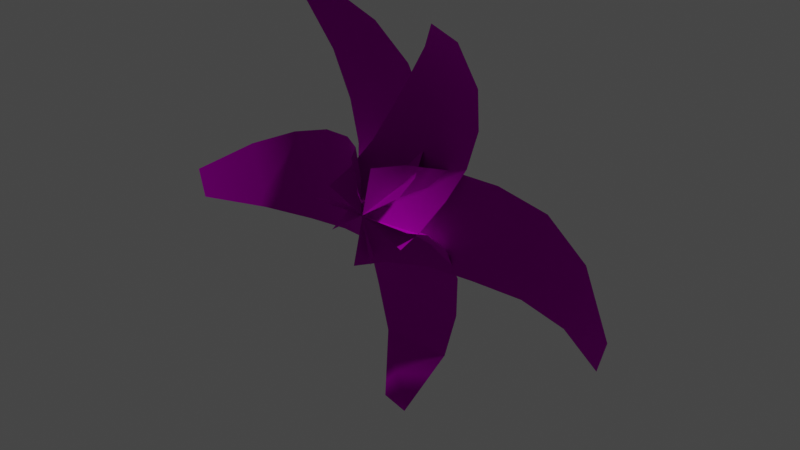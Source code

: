 # Source: Plant_b_2.blend  (saved by Blender 2.83.19; exported with 4.5.12 LTS)
import bpy
from mathutils import Matrix  # noqa: F401  (used for matrix-valued properties, if any)

bpy.ops.wm.read_factory_settings(use_empty=True)
scene = bpy.context.scene
scene.name = 'Scene'

# ---- collections
col_collection = bpy.data.collections.new('Collection'); scene.collection.children.link(col_collection)

# ---- images (referenced by path relative to the original .blend; pixels are not part of the script)
import os
ASSET_DIR = os.environ.get("B2B_ASSET_DIR", "")  # directory of the original .blend (textures are referenced by path, not embedded)
HERE = os.path.dirname(os.path.abspath(__file__))  # packed textures are extracted next to this script under _unpacked/

def load_image(name, relpath, width, height, colorspace="sRGB"):
    """Load a texture the original file referenced (path relative to the .blend, or extracted next to this script)."""
    p = next((c for c in (os.path.join(HERE, relpath), os.path.join(ASSET_DIR, relpath)) if relpath and os.path.exists(c)), "")
    if p:
        img = bpy.data.images.load(p, check_existing=True)
        img.name = name
    else:  # same state as the original file: an image datablock whose file is absent (Cycles renders it pink)
        img = bpy.data.images.new(name, width, height)
        img.source = "FILE"
        img.filepath = "//" + (relpath or name)
    img.colorspace_settings.name = colorspace
    return img
img_map__0 = load_image('Map #0', 'Plant_Atlas_02.tga', 1024, 1024, 'sRGB')

# ---- materials (node trees are filled in below, after node groups)
mat_21___default = bpy.data.materials.new('21 - Default')
mat_21___default.use_transparent_shadow = False
mat_21___default.diffuse_color = (0.5882, 0.5882, 0.5882, 1.0)
mat_21___default.roughness = 0.8586
mat_21___default.specular_intensity = 0.0
mat_21___default.metallic = 1.0

# ---- material node trees
mat_21___default.use_nodes = True; mat_21___default.node_tree.nodes.clear()
_N = mat_21___default.node_tree.nodes; _L = mat_21___default.node_tree.links
n0 = _N.new('ShaderNodeBsdfPrincipled'); n0.name = 'Principled BSDF'; n0.location = (10, 300)
n0.distribution = 'GGX'
n0.subsurface_method = 'BURLEY'
n0.inputs[1].default_value = 1.0
n0.inputs[2].default_value = 0.8586
n0.inputs[3].default_value = 1.45
n0.inputs[13].default_value = 0.0
n0.inputs[27].default_value = (0.0, 0.0, 0.0, 1.0)
n0.inputs[28].default_value = 1.0
n1 = _N.new('ShaderNodeOutputMaterial'); n1.name = 'Material Output'; n1.location = (300, 300)
n2 = _N.new('ShaderNodeNormalMap'); n2.name = 'Normal Map'; n2.location = (-300, -300)
n2.label = 'Normal/Map'
n3 = _N.new('ShaderNodeTexImage'); n3.name = 'Image Texture'; n3.location = (-300, 600)
n3.image = img_map__0
_L.new(n0.outputs[0], n1.inputs[0])
_L.new(n2.outputs[0], n0.inputs[5])
_L.new(n3.outputs[0], n0.inputs[0])
n1.is_active_output = True

# ---- world
world_world = bpy.data.worlds.new('World'); scene.world = world_world
world_world.use_nodes = True; world_world.node_tree.nodes.clear()
_N = world_world.node_tree.nodes; _L = world_world.node_tree.links
n0 = _N.new('ShaderNodeOutputWorld'); n0.name = 'World Output'; n0.location = (300, 300)
n1 = _N.new('ShaderNodeBackground'); n1.name = 'Background'; n1.location = (10, 300)
n1.inputs[0].default_value = (0.05088, 0.05088, 0.05088, 1.0)
_L.new(n1.outputs[0], n0.inputs[0])
n0.is_active_output = True
world_world.color = (0.05088, 0.05088, 0.05088)
world_world.use_sun_shadow = False
world_world.sun_shadow_jitter_overblur = 0.0

# ---- cameras
cam_camera_001 = bpy.data.cameras.new('Camera.001')
cam_camera_001.clip_end = 100.0
cam_camera_001.ortho_scale = 7.314

# ---- lights
light_light_001 = bpy.data.lights.new('Light.001', 'POINT')
light_light_001.transmission_factor = 0.0
light_light_001.energy = 1000.0
light_light_001.shadow_soft_size = 0.25
light_light_001.shadow_maximum_resolution = 0.006
light_light_001.use_absolute_resolution = True

# ---- meshes
me_mesh = bpy.data.meshes.new('Mesh')
me_mesh.from_pydata([(18.89, 2.009, -4.219), (19.59, 1.823, -1.573), (14.07, 5.583, -4.532), (9.63, 6.644, -4.282), (5.696, 5.82, -3.766), (2.482, 4.43, -3.01), (0.0712, 2.241, -2.524), (2.458, 1.61, 6.468), (4.869, 3.799, 5.981), (8.083, 5.189, 5.226), (11.78, 6.076, 3.8), (15.67, 5.161, 1.476), (1.185, -0.6877, 6.644), (-1.202, -0.05659, -2.347), (-1.662, 4.019, -16.74), (1.005, 3.326, -16.74), (-3.345, 6.428, -12.12), (-4.292, 6.33, -7.824), (-4.77, 5.785, -4.028), (-4.77, 4.216, -0.9202), (-4.77, 1.926, 1.316), (4.291, 1.926, 1.316), (4.291, 4.216, -0.9202), (4.291, 5.785, -4.028), (3.853, 6.33, -7.824), (2.71, 6.428, -12.12), (4.291, -0.3902, 2.401), (-4.77, -0.3902, 2.401), (-18.23, -0.255, 0.8751), (-17.8, -0.1797, -1.585), (-14.69, 2.659, 3.178), (-11.07, 4.041, 4.751), (-7.607, 4.133, 5.809), (-4.529, 3.184, 6.315), (-2.126, 1.43, 6.678), (-0.6742, 1.686, -1.679), (-3.077, 3.44, -2.043), (-6.155, 4.389, -2.548), (-9.762, 4.271, -2.761), (-13.72, 2.83, -2.406), (-1.355, 1.566, 2.24), (0.6884, -0.2766, -1.503), (0.007879, -0.3966, 2.416), (-0.7629, -0.5325, 6.855), (-8.488, 4.947, 17.35), (-10.49, 5.012, 15.93), (-4.589, 6.584, 14.61), (-1.547, 6.788, 11.85), (0.7643, 5.851, 9.32), (2.268, 4.07, 7.124), (3.251, 1.728, 5.635), (-3.539, 1.951, 0.8043), (-4.521, 4.293, 2.293), (-6.025, 6.075, 4.489), (-7.65, 6.989, 7.51), (-9.125, 6.733, 11.39), (-3.164, -0.2851, 0.175), (3.625, -0.5084, 5.006), (7.678, 0.5029, 16.9), (7.633, 2.962, 13.03), (7.033, 4.045, 9.498), (6.157, 3.982, 6.381), (5.076, 3.004, 3.855), (4.233, 1.335, 1.933), (-2.766, 1.483, 4.872), (-1.923, 3.152, 6.794), (-0.8415, 4.13, 9.32), (0.7418, 4.179, 12.14), (2.957, 3.061, 15.0), (-3.242, -0.3284, 3.83), (3.757, -0.4769, 0.891), (5.519, 0.4963, 17.72)], [], [(16, 25, 15, 14), (36, 37, 32, 33), (50, 57, 56, 51), (17, 18, 23, 24), (65, 62, 63, 64), (31, 38, 39, 30), (64, 63, 70, 69), (17, 24, 25, 16), (47, 54, 55, 46), (65, 66, 61, 62), (6, 13, 12, 7), (60, 67, 68, 59), (3, 10, 11, 2), (35, 40, 42, 41), (52, 53, 48, 49), (36, 33, 34, 40, 35), (4, 9, 10, 3), (31, 32, 37, 38), (40, 34, 43, 42), (2, 11, 1, 0), (21, 20, 27, 26), (8, 5, 6, 7), (30, 39, 29, 28), (8, 9, 4, 5), (22, 19, 20, 21), (59, 68, 71, 58), (22, 23, 18, 19), (47, 48, 53, 54), (46, 55, 45, 44), (52, 49, 50, 51), (60, 61, 66, 67)])
me_mesh.polygons.foreach_set('use_smooth', [True] * 31)
_uv = me_mesh.uv_layers.new(name='UVChannel_1')
_uv.uv.foreach_set('vector', [0.04327, 0.4998, 0.227, 0.4998, 0.1753, 0.5998, 0.09433, 0.5998, 0.275, 0.1999, 0.275, 0.2999, 0.0, 0.2999, 0.0, 0.1999, 0.0, 0.09996, 0.0, 0.01393, 0.275, 0.01393, 0.275, 0.09996, 0.01452, 0.3998, 0.0, 0.2999, 0.275, 0.2999, 0.2617, 0.3998, 0.275, 0.1999, 0.0, 0.1999, 0.0, 0.09996, 0.275, 0.09996, 0.01452, 0.3998, 0.2617, 0.3998, 0.227, 0.4998, 0.04327, 0.4998, 0.275, 0.09996, 0.0, 0.09996, 0.0, 0.01393, 0.275, 0.01393, 0.01452, 0.3998, 0.2617, 0.3998, 0.227, 0.4998, 0.04327, 0.4998, 0.01452, 0.3998, 0.2617, 0.3998, 0.227, 0.4998, 0.04327, 0.4998, 0.275, 0.1999, 0.275, 0.2999, 0.0, 0.2999, 0.0, 0.1999, 0.0, 0.09996, 0.0, 0.01393, 0.275, 0.01393, 0.275, 0.09996, 0.01452, 0.3998, 0.2617, 0.3998, 0.227, 0.4998, 0.04327, 0.4998, 0.01452, 0.3998, 0.2617, 0.3998, 0.227, 0.4998, 0.04327, 0.4998, 0.275, 0.09996, 0.1461, 0.09996, 0.1461, 0.01393, 0.275, 0.01393, 0.275, 0.1999, 0.275, 0.2999, 0.0, 0.2999, 0.0, 0.1999, 0.275, 0.1999, 0.0, 0.1999, 0.0, 0.09996, 0.1461, 0.09996, 0.275, 0.09996, 0.0, 0.2999, 0.275, 0.2999, 0.2617, 0.3998, 0.01452, 0.3998, 0.01452, 0.3998, 0.0, 0.2999, 0.275, 0.2999, 0.2617, 0.3998, 0.1461, 0.09996, 0.0, 0.09996, 0.0, 0.01393, 0.1461, 0.01393, 0.04327, 0.4998, 0.227, 0.4998, 0.1753, 0.5998, 0.09433, 0.5998, 0.275, 0.09996, 0.0, 0.09996, 0.0, 0.01393, 0.275, 0.01393, 0.275, 0.1999, 0.0, 0.1999, 0.0, 0.09996, 0.275, 0.09996, 0.04327, 0.4998, 0.227, 0.4998, 0.1753, 0.5998, 0.09433, 0.5998, 0.275, 0.1999, 0.275, 0.2999, 0.0, 0.2999, 0.0, 0.1999, 0.275, 0.1999, 0.0, 0.1999, 0.0, 0.09996, 0.275, 0.09996, 0.04327, 0.4998, 0.227, 0.4998, 0.1607, 0.5498, 0.09433, 0.5998, 0.275, 0.1999, 0.275, 0.2999, 0.0, 0.2999, 0.0, 0.1999, 0.01452, 0.3998, 0.0, 0.2999, 0.275, 0.2999, 0.2617, 0.3998, 0.04327, 0.4998, 0.227, 0.4998, 0.1753, 0.5998, 0.09433, 0.5998, 0.275, 0.1999, 0.0, 0.1999, 0.0, 0.09996, 0.275, 0.09996, 0.01452, 0.3998, 0.0, 0.2999, 0.275, 0.2999, 0.2617, 0.3998])
me_mesh.materials.append(mat_21___default)
me_mesh.use_remesh_fix_poles = True
me_mesh.use_remesh_preserve_attributes = False
me_mesh.use_mirror_vertex_groups = False
me_mesh.update()
me_mesh.normals_split_custom_set([tuple(v) for v in zip(*[iter([0.02926, 0.9782, -0.2057, 0.02905, 0.9785, -0.2041, 0.0681, 0.8567, -0.5113, 0.0681, 0.8567, -0.5113, 0.4331, 0.8955, 0.1026, 0.1317, 0.9899, 0.05317, 0.1322, 0.9898, 0.05327, 0.4331, 0.8955, 0.1026, 0.5236, 0.4642, -0.7144, 0.558, 0.31, -0.7698, 0.558, 0.31, -0.7698, 0.5236, 0.4642, -0.7144, 5.332e-11, 0.996, 0.08938, 7.052e-08, 0.9518, 0.3067, 7.055e-08, 0.952, 0.3062, 1.21e-09, 0.9959, 0.09015, -0.1722, 0.874, -0.4543, -0.1722, 0.874, -0.4543, -0.2762, 0.6676, -0.6914, -0.2762, 0.6676, -0.6914, -0.1742, 0.9847, -9.054e-05, -0.1722, 0.9851, 0.0002662, -0.4543, 0.8893, -0.05166, -0.456, 0.8885, -0.05198, -0.2762, 0.6676, -0.6914, -0.2762, 0.6676, -0.6914, -0.3177, 0.534, -0.7835, -0.3177, 0.534, -0.7835, 5.332e-11, 0.996, 0.08938, 1.21e-09, 0.9959, 0.09015, 0.02905, 0.9785, -0.2041, 0.02926, 0.9782, -0.2057, 0.09241, 0.9922, -0.08401, 0.09358, 0.9919, -0.08568, -0.08187, 0.9836, 0.1605, -0.08299, 0.9833, 0.1621, -0.1722, 0.874, -0.4543, -0.05382, 0.9826, -0.1778, -0.05404, 0.9825, -0.1783, -0.1722, 0.874, -0.4543, -0.7445, 0.6225, 0.2413, -0.837, 0.4836, 0.2561, -0.837, 0.4836, 0.2561, -0.7445, 0.6225, 0.2413, 0.0665, 0.9919, 0.1082, 0.06572, 0.9922, 0.1064, 0.1739, 0.9079, 0.3813, 0.1743, 0.9074, 0.3824, -0.0004878, 0.9975, 0.07015, -0.004658, 0.9974, 0.07125, 0.3911, 0.9195, -0.03929, 0.3927, 0.9188, -0.03975, 0.6984, 0.7014, 0.1427, 0.6984, 0.7014, 0.1427, 0.8046, 0.5727, 0.1572, 0.8046, 0.5727, 0.1572, 0.4133, 0.7279, -0.5472, 0.2636, 0.9069, -0.3286, 0.2639, 0.9067, -0.329, 0.4133, 0.7279, -0.5472, 0.4331, 0.8955, 0.1026, 0.4331, 0.8955, 0.1026, 0.6984, 0.7014, 0.1427, 0.6984, 0.7014, 0.1427, 0.6984, 0.7014, 0.1427, -0.2786, 0.9501, 0.1406, -0.2788, 0.95, 0.1407, -0.004658, 0.9974, 0.07125, -0.0004878, 0.9975, 0.07015, -0.1742, 0.9847, -9.054e-05, 0.1322, 0.9898, 0.05327, 0.1317, 0.9899, 0.05317, -0.1722, 0.9851, 0.0002662, 0.6984, 0.7014, 0.1427, 0.6984, 0.7014, 0.1427, 0.8046, 0.5727, 0.1572, 0.8046, 0.5727, 0.1572, 0.3927, 0.9188, -0.03975, 0.3911, 0.9195, -0.03929, 0.5971, 0.7956, -0.1027, 0.5971, 0.7956, -0.1027, -3.534e-08, 0.5694, 0.822, -3.534e-08, 0.5694, 0.822, -1.228e-08, 0.4242, 0.9056, -1.228e-08, 0.4242, 0.9056, -0.5024, 0.8429, 0.1925, -0.5024, 0.8429, 0.1925, -0.7445, 0.6225, 0.2413, -0.7445, 0.6225, 0.2413, -0.456, 0.8885, -0.05198, -0.4543, 0.8893, -0.05166, -0.6025, 0.7941, -0.08031, -0.6025, 0.7941, -0.08031, -0.5024, 0.8429, 0.1925, -0.2788, 0.95, 0.1407, -0.2786, 0.9501, 0.1406, -0.5024, 0.8429, 0.1925, 1.551e-09, 0.8066, 0.591, 1.551e-09, 0.8066, 0.591, -3.534e-08, 0.5694, 0.822, -3.534e-08, 0.5694, 0.822, 0.1743, 0.9074, 0.3824, 0.1739, 0.9079, 0.3813, 0.2273, 0.816, 0.5315, 0.2273, 0.816, 0.5315, 1.551e-09, 0.8066, 0.591, 7.055e-08, 0.952, 0.3062, 7.052e-08, 0.9518, 0.3067, 1.551e-09, 0.8066, 0.591, 0.09241, 0.9922, -0.08401, 0.2639, 0.9067, -0.329, 0.2636, 0.9069, -0.3286, 0.09358, 0.9919, -0.08568, -0.08299, 0.9833, 0.1621, -0.08187, 0.9836, 0.1605, -0.1827, 0.9363, 0.3, -0.1827, 0.9363, 0.3, 0.4133, 0.7279, -0.5472, 0.4133, 0.7279, -0.5472, 0.5236, 0.4642, -0.7144, 0.5236, 0.4642, -0.7144, 0.0665, 0.9919, 0.1082, -0.05404, 0.9825, -0.1783, -0.05382, 0.9826, -0.1778, 0.06572, 0.9922, 0.1064])] * 3)])

# ---- objects
ob_light = bpy.data.objects.new('Light', light_light_001)
ob_camera = bpy.data.objects.new('Camera', cam_camera_001)
ob_plant_b = bpy.data.objects.new('Plant_b', me_mesh)

# ---- transforms, parenting, visibility, modifiers, constraints
ob_light.location = (4.076, 1.005, 5.904)
ob_light.rotation_euler = (0.6503, 0.05522, 1.866)
ob_light.color = (0.8, 0.8, 0.8, 1.0)
ob_light.lineart.crease_threshold = 0.0
ob_camera.location = (7.359, -6.926, 4.958)
ob_camera.rotation_euler = (1.109, 9.305e-08, 0.8149)
ob_camera.scale = (1.0, 1.0, 1.0)
ob_camera.color = (0.8, 0.8, 0.8, 1.0)
ob_camera.lineart.crease_threshold = 0.0
ob_plant_b.location = (0.0, 0.0, 1.27e-06)
ob_plant_b.rotation_euler = (-1.629e-07, 0.0, 0.0)
ob_plant_b.scale = (0.0254, 0.0254, 0.0254)
ob_plant_b.color = (0.8, 0.8, 0.8, 1.0)
ob_plant_b.lineart.crease_threshold = 0.0

# ---- collection membership
col_collection.objects.link(ob_light)
col_collection.objects.link(ob_camera)
col_collection.objects.link(ob_plant_b)

# ---- scene / render settings (as saved in the file)
scene.frame_start = 1; scene.frame_end = 250; scene.frame_set(1)
scene.render.engine = 'BLENDER_EEVEE_NEXT'
scene.render.fps = 30
scene.cycles.use_denoising = False
scene.cycles.samples = 128
scene.cycles.sampling_pattern = 'TABULATED_SOBOL'
scene.cycles.use_adaptive_sampling = False
scene.cycles.use_light_tree = False
scene.view_settings.view_transform = 'Filmic'
bpy.context.view_layer.update()

# ---- added for rendering (the .blend has no active camera): camera
cam_auto = bpy.data.cameras.new('AutoCamera')
cam_auto.lens = 50.0
cam_auto.sensor_width = 36.0
cam_auto.clip_end = 1000.0
ob_auto_camera = bpy.data.objects.new('AutoCamera', cam_auto)
scene.collection.objects.link(ob_auto_camera)
ob_auto_camera.location = (1.23325, -1.37907, 0.985188)
ob_auto_camera.rotation_euler = (1.09748, -7.21219e-08, 0.694738)
scene.camera = ob_auto_camera
bpy.context.view_layer.update()
